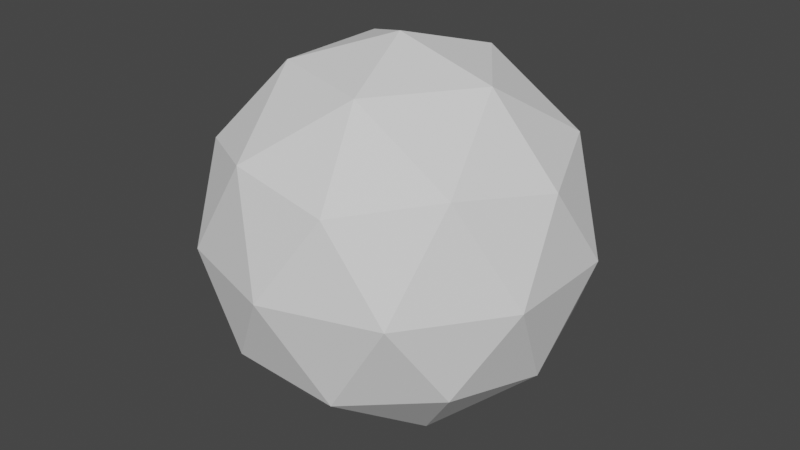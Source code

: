 # Source: genericSolid.blend  (saved by Blender 2.82.7; exported with 4.5.12 LTS)
import bpy
from mathutils import Matrix  # noqa: F401  (used for matrix-valued properties, if any)

bpy.ops.wm.read_factory_settings(use_empty=True)
scene = bpy.context.scene
scene.name = 'Scene'

# ---- collections
col_collection = bpy.data.collections.new('Collection'); scene.collection.children.link(col_collection)

# ---- world
world_world = bpy.data.worlds.new('World'); scene.world = world_world
world_world.use_nodes = True; world_world.node_tree.nodes.clear()
_N = world_world.node_tree.nodes; _L = world_world.node_tree.links
n0 = _N.new('ShaderNodeOutputWorld'); n0.name = 'World Output'; n0.location = (300, 300)
n1 = _N.new('ShaderNodeBackground'); n1.name = 'Background'; n1.location = (10, 300)
n1.inputs[0].default_value = (0.05088, 0.05088, 0.05088, 1.0)
_L.new(n1.outputs[0], n0.inputs[0])
n0.is_active_output = True
world_world.color = (0.05088, 0.05088, 0.05088)
world_world.use_sun_shadow = False
world_world.sun_shadow_jitter_overblur = 0.0

# ---- meshes
me_icosphere = bpy.data.meshes.new('Icosphere')
me_icosphere.from_pydata([(0.0, 0.0, -1.0), (0.7236, -0.5257, -0.4472), (-0.2764, -0.8506, -0.4472), (-0.8944, 0.0, -0.4472), (-0.2764, 0.8506, -0.4472), (0.7236, 0.5257, -0.4472), (0.2764, -0.8506, 0.4472), (-0.7236, -0.5257, 0.4472), (-0.7236, 0.5257, 0.4472), (0.2764, 0.8506, 0.4472), (0.8944, 0.0, 0.4472), (0.0, 0.0, 1.0), (-0.1625, -0.5, -0.8507), (0.4253, -0.309, -0.8507), (0.2629, -0.809, -0.5257), (0.8506, 0.0, -0.5257), (0.4253, 0.309, -0.8507), (-0.5257, 0.0, -0.8507), (-0.6882, -0.5, -0.5257), (-0.1625, 0.5, -0.8507), (-0.6882, 0.5, -0.5257), (0.2629, 0.809, -0.5257), (0.9511, -0.309, 0.0), (0.9511, 0.309, 0.0), (0.0, -1.0, 0.0), (0.5878, -0.809, 0.0), (-0.9511, -0.309, 0.0), (-0.5878, -0.809, 0.0), (-0.5878, 0.809, 0.0), (-0.9511, 0.309, 0.0), (0.5878, 0.809, 0.0), (0.0, 1.0, 0.0), (0.6882, -0.5, 0.5257), (-0.2629, -0.809, 0.5257), (-0.8506, 0.0, 0.5257), (-0.2629, 0.809, 0.5257), (0.6882, 0.5, 0.5257), (0.1625, -0.5, 0.8507), (0.5257, 0.0, 0.8507), (-0.4253, -0.309, 0.8507), (-0.4253, 0.309, 0.8507), (0.1625, 0.5, 0.8507)], [], [(0, 13, 12), (1, 13, 15), (0, 12, 17), (0, 17, 19), (0, 19, 16), (1, 15, 22), (2, 14, 24), (3, 18, 26), (4, 20, 28), (5, 21, 30), (1, 22, 25), (2, 24, 27), (3, 26, 29), (4, 28, 31), (5, 30, 23), (6, 32, 37), (7, 33, 39), (8, 34, 40), (9, 35, 41), (10, 36, 38), (38, 41, 11), (38, 36, 41), (36, 9, 41), (41, 40, 11), (41, 35, 40), (35, 8, 40), (40, 39, 11), (40, 34, 39), (34, 7, 39), (39, 37, 11), (39, 33, 37), (33, 6, 37), (37, 38, 11), (37, 32, 38), (32, 10, 38), (23, 36, 10), (23, 30, 36), (30, 9, 36), (31, 35, 9), (31, 28, 35), (28, 8, 35), (29, 34, 8), (29, 26, 34), (26, 7, 34), (27, 33, 7), (27, 24, 33), (24, 6, 33), (25, 32, 6), (25, 22, 32), (22, 10, 32), (30, 31, 9), (30, 21, 31), (21, 4, 31), (28, 29, 8), (28, 20, 29), (20, 3, 29), (26, 27, 7), (26, 18, 27), (18, 2, 27), (24, 25, 6), (24, 14, 25), (14, 1, 25), (22, 23, 10), (22, 15, 23), (15, 5, 23), (16, 21, 5), (16, 19, 21), (19, 4, 21), (19, 20, 4), (19, 17, 20), (17, 3, 20), (17, 18, 3), (17, 12, 18), (12, 2, 18), (15, 16, 5), (15, 13, 16), (13, 0, 16), (12, 14, 2), (12, 13, 14), (13, 1, 14)])
_uv = me_icosphere.uv_layers.new(name='UVMap')
_uv.uv.foreach_set('vector', [0.8182, 0.0, 0.7727, 0.07873, 0.8636, 0.07873, 0.7273, 0.1575, 0.6818, 0.07873, 0.6364, 0.1575, 0.09091, 0.0, 0.04545, 0.07873, 0.1364, 0.07873, 0.2727, 0.0, 0.2273, 0.07873, 0.3182, 0.07873, 0.4545, 0.0, 0.4091, 0.07873, 0.5, 0.07873, 0.7273, 0.1575, 0.6364, 0.1575, 0.6818, 0.2362, 0.9091, 0.1575, 0.8182, 0.1575, 0.8636, 0.2362, 0.1818, 0.1575, 0.09091, 0.1575, 0.1364, 0.2362, 0.3636, 0.1575, 0.2727, 0.1575, 0.3182, 0.2362, 0.5455, 0.1575, 0.4545, 0.1575, 0.5, 0.2362, 0.7273, 0.1575, 0.6818, 0.2362, 0.7727, 0.2362, 0.9091, 0.1575, 0.8636, 0.2362, 0.9545, 0.2362, 0.1818, 0.1575, 0.1364, 0.2362, 0.2273, 0.2362, 0.3636, 0.1575, 0.3182, 0.2362, 0.4091, 0.2362, 0.5455, 0.1575, 0.5, 0.2362, 0.5909, 0.2362, 0.8182, 0.3149, 0.7273, 0.3149, 0.7727, 0.3937, 1.0, 0.3149, 0.9091, 0.3149, 0.9545, 0.3937, 0.2727, 0.3149, 0.1818, 0.3149, 0.2273, 0.3937, 0.4545, 0.3149, 0.3636, 0.3149, 0.4091, 0.3937, 0.6364, 0.3149, 0.5455, 0.3149, 0.5909, 0.3937, 0.5909, 0.3937, 0.5, 0.3937, 0.5455, 0.4724, 0.5909, 0.3937, 0.5455, 0.3149, 0.5, 0.3937, 0.5455, 0.3149, 0.4545, 0.3149, 0.5, 0.3937, 0.4091, 0.3937, 0.3182, 0.3937, 0.3636, 0.4724, 0.4091, 0.3937, 0.3636, 0.3149, 0.3182, 0.3937, 0.3636, 0.3149, 0.2727, 0.3149, 0.3182, 0.3937, 0.2273, 0.3937, 0.1364, 0.3937, 0.1818, 0.4724, 0.2273, 0.3937, 0.1818, 0.3149, 0.1364, 0.3937, 0.1818, 0.3149, 0.09091, 0.3149, 0.1364, 0.3937, 0.9545, 0.3937, 0.8636, 0.3937, 0.9091, 0.4724, 0.9545, 0.3937, 0.9091, 0.3149, 0.8636, 0.3937, 0.9091, 0.3149, 0.8182, 0.3149, 0.8636, 0.3937, 0.7727, 0.3937, 0.6818, 0.3937, 0.7273, 0.4724, 0.7727, 0.3937, 0.7273, 0.3149, 0.6818, 0.3937, 0.7273, 0.3149, 0.6364, 0.3149, 0.6818, 0.3937, 0.5909, 0.2362, 0.5455, 0.3149, 0.6364, 0.3149, 0.5909, 0.2362, 0.5, 0.2362, 0.5455, 0.3149, 0.5, 0.2362, 0.4545, 0.3149, 0.5455, 0.3149, 0.4091, 0.2362, 0.3636, 0.3149, 0.4545, 0.3149, 0.4091, 0.2362, 0.3182, 0.2362, 0.3636, 0.3149, 0.3182, 0.2362, 0.2727, 0.3149, 0.3636, 0.3149, 0.2273, 0.2362, 0.1818, 0.3149, 0.2727, 0.3149, 0.2273, 0.2362, 0.1364, 0.2362, 0.1818, 0.3149, 0.1364, 0.2362, 0.09091, 0.3149, 0.1818, 0.3149, 0.9545, 0.2362, 0.9091, 0.3149, 1.0, 0.3149, 0.9545, 0.2362, 0.8636, 0.2362, 0.9091, 0.3149, 0.8636, 0.2362, 0.8182, 0.3149, 0.9091, 0.3149, 0.7727, 0.2362, 0.7273, 0.3149, 0.8182, 0.3149, 0.7727, 0.2362, 0.6818, 0.2362, 0.7273, 0.3149, 0.6818, 0.2362, 0.6364, 0.3149, 0.7273, 0.3149, 0.5, 0.2362, 0.4091, 0.2362, 0.4545, 0.3149, 0.5, 0.2362, 0.4545, 0.1575, 0.4091, 0.2362, 0.4545, 0.1575, 0.3636, 0.1575, 0.4091, 0.2362, 0.3182, 0.2362, 0.2273, 0.2362, 0.2727, 0.3149, 0.3182, 0.2362, 0.2727, 0.1575, 0.2273, 0.2362, 0.2727, 0.1575, 0.1818, 0.1575, 0.2273, 0.2362, 0.1364, 0.2362, 0.04545, 0.2362, 0.09091, 0.3149, 0.1364, 0.2362, 0.09091, 0.1575, 0.04545, 0.2362, 0.09091, 0.1575, 0.0, 0.1575, 0.04545, 0.2362, 0.8636, 0.2362, 0.7727, 0.2362, 0.8182, 0.3149, 0.8636, 0.2362, 0.8182, 0.1575, 0.7727, 0.2362, 0.8182, 0.1575, 0.7273, 0.1575, 0.7727, 0.2362, 0.6818, 0.2362, 0.5909, 0.2362, 0.6364, 0.3149, 0.6818, 0.2362, 0.6364, 0.1575, 0.5909, 0.2362, 0.6364, 0.1575, 0.5455, 0.1575, 0.5909, 0.2362, 0.5, 0.07873, 0.4545, 0.1575, 0.5455, 0.1575, 0.5, 0.07873, 0.4091, 0.07873, 0.4545, 0.1575, 0.4091, 0.07873, 0.3636, 0.1575, 0.4545, 0.1575, 0.3182, 0.07873, 0.2727, 0.1575, 0.3636, 0.1575, 0.3182, 0.07873, 0.2273, 0.07873, 0.2727, 0.1575, 0.2273, 0.07873, 0.1818, 0.1575, 0.2727, 0.1575, 0.1364, 0.07873, 0.09091, 0.1575, 0.1818, 0.1575, 0.1364, 0.07873, 0.04545, 0.07873, 0.09091, 0.1575, 0.04545, 0.07873, 0.0, 0.1575, 0.09091, 0.1575, 0.6364, 0.1575, 0.5909, 0.07873, 0.5455, 0.1575, 0.6364, 0.1575, 0.6818, 0.07873, 0.5909, 0.07873, 0.6818, 0.07873, 0.6364, 0.0, 0.5909, 0.07873, 0.8636, 0.07873, 0.8182, 0.1575, 0.9091, 0.1575, 0.8636, 0.07873, 0.7727, 0.07873, 0.8182, 0.1575, 0.7727, 0.07873, 0.7273, 0.1575, 0.8182, 0.1575])
me_icosphere.use_remesh_fix_poles = True
me_icosphere.use_remesh_preserve_attributes = False
me_icosphere.use_mirror_vertex_groups = False
me_icosphere.update()

# ---- objects
ob_icosphere = bpy.data.objects.new('Icosphere', me_icosphere)

# ---- transforms, parenting, visibility, modifiers, constraints
ob_icosphere.location = (0.0, 0.0, 0.0)
ob_icosphere.lineart.crease_threshold = 0.0

# ---- collection membership
col_collection.objects.link(ob_icosphere)

# ---- scene / render settings (as saved in the file)
scene.frame_start = 1; scene.frame_end = 250; scene.frame_set(1)
scene.render.engine = 'BLENDER_EEVEE_NEXT'
scene.cycles.use_denoising = False
scene.cycles.samples = 128
scene.cycles.sampling_pattern = 'TABULATED_SOBOL'
scene.cycles.use_adaptive_sampling = False
scene.cycles.use_light_tree = False
scene.view_settings.view_transform = 'Filmic'
bpy.context.view_layer.update()

# ---- added for rendering (the .blend has no active camera and no usable light): camera, sun
cam_auto = bpy.data.cameras.new('AutoCamera')
cam_auto.lens = 50.0
cam_auto.sensor_width = 36.0
cam_auto.clip_end = 1000.0
ob_auto_camera = bpy.data.objects.new('AutoCamera', cam_auto)
scene.collection.objects.link(ob_auto_camera)
ob_auto_camera.location = (3.15365, -3.78438, 2.52292)
ob_auto_camera.rotation_euler = (1.09748, -7.21219e-08, 0.694738)
scene.camera = ob_auto_camera
light_auto_sun = bpy.data.lights.new('AutoSun', 'SUN')
light_auto_sun.energy = 3.0
light_auto_sun.angle = 0.0523599
ob_auto_sun = bpy.data.objects.new('AutoSun', light_auto_sun)
scene.collection.objects.link(ob_auto_sun)
ob_auto_sun.rotation_euler = (0.872665, 0.174533, 0.523599)
bpy.context.view_layer.update()

